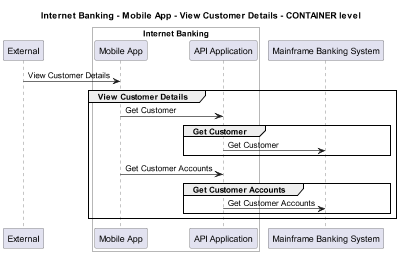

The diagram above was rendered by PlantUML. Its source (embedded in the PNG):
@startuml
!pragma layout smetana
skinparam dpi 60

title Internet Banking - Mobile App - View Customer Details - CONTAINER level

participant "External" as C4InterFlow.SoftwareSystems.ExternalSystem

box "Internet Banking" #White
    participant "Mobile App" as BigBankPlc.SoftwareSystems.InternetBanking.Containers.MobileApp
    participant "API Application" as BigBankPlc.SoftwareSystems.InternetBanking.Containers.APIApplication
end box

participant "Mainframe Banking System" as BigBankPlc.SoftwareSystems.MainframeBankingSystem

C4InterFlow.SoftwareSystems.ExternalSystem -> BigBankPlc.SoftwareSystems.InternetBanking.Containers.MobileApp : View Customer Details
group View Customer Details
BigBankPlc.SoftwareSystems.InternetBanking.Containers.MobileApp -> BigBankPlc.SoftwareSystems.InternetBanking.Containers.APIApplication : Get Customer
group Get Customer
BigBankPlc.SoftwareSystems.InternetBanking.Containers.APIApplication -> BigBankPlc.SoftwareSystems.MainframeBankingSystem : Get Customer
end
BigBankPlc.SoftwareSystems.InternetBanking.Containers.MobileApp -> BigBankPlc.SoftwareSystems.InternetBanking.Containers.APIApplication : Get Customer Accounts
group Get Customer Accounts
BigBankPlc.SoftwareSystems.InternetBanking.Containers.APIApplication -> BigBankPlc.SoftwareSystems.MainframeBankingSystem : Get Customer Accounts
end
end


@enduml